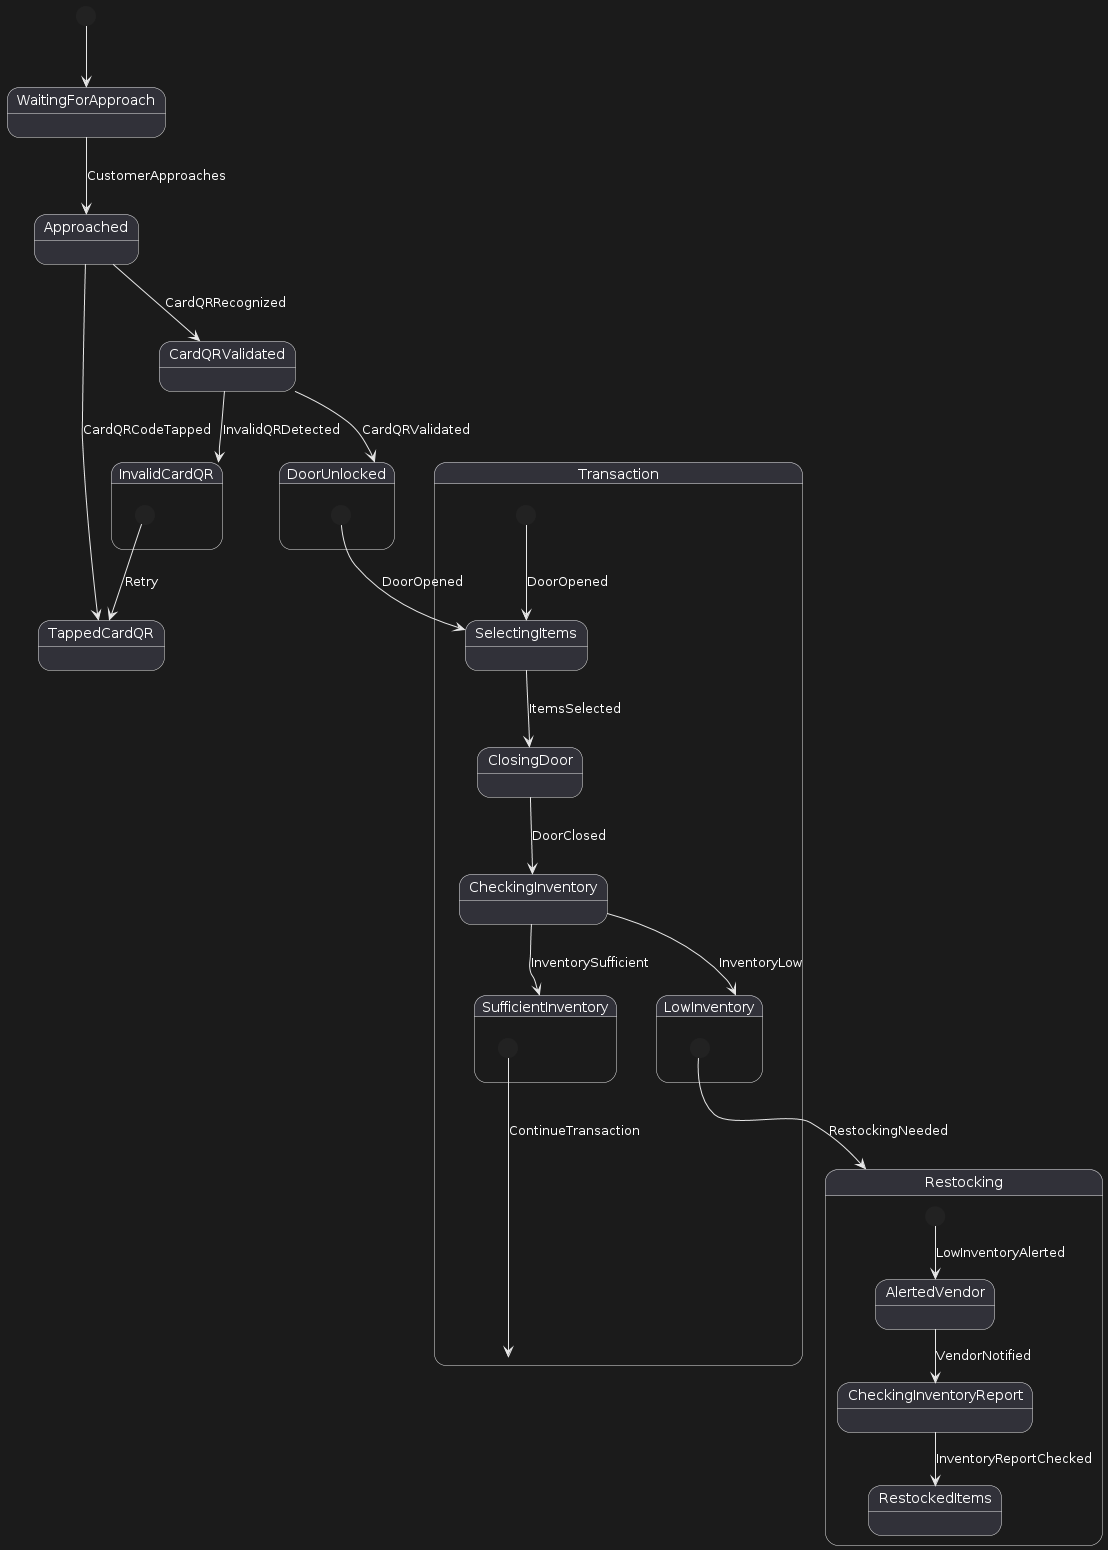

The diagram above was rendered by PlantUML. Its source (embedded in the PNG):
@startuml
[*] --> WaitingForApproach
WaitingForApproach --> Approached: CustomerApproaches
Approached --> TappedCardQR: CardQRCodeTapped


state TappedCardQR {
    
}

Approached --> CardQRValidated: CardQRRecognized
CardQRValidated --> InvalidCardQR: InvalidQRDetected
CardQRValidated --> DoorUnlocked: CardQRValidated

state Transaction {
    [*] --> SelectingItems: DoorOpened
    SelectingItems --> ClosingDoor: ItemsSelected
    ClosingDoor --> CheckingInventory: DoorClosed
    CheckingInventory --> LowInventory: InventoryLow
    CheckingInventory --> SufficientInventory: InventorySufficient
}

state Restocking {
    [*] --> AlertedVendor: LowInventoryAlerted
    AlertedVendor --> CheckingInventoryReport: VendorNotified
    CheckingInventoryReport --> RestockedItems: InventoryReportChecked
}

state InvalidCardQR {
    [*] --> TappedCardQR: Retry
}

state LowInventory {
    [*] --> Restocking: RestockingNeeded
}

state SufficientInventory {
    [*] --> Transaction: ContinueTransaction
}

state InvalidCardQR {
}

state Approached {
    
}

state CardQRValidated {
    
}

state DoorUnlocked {
    [*] --> SelectingItems: DoorOpened
}
@enduml